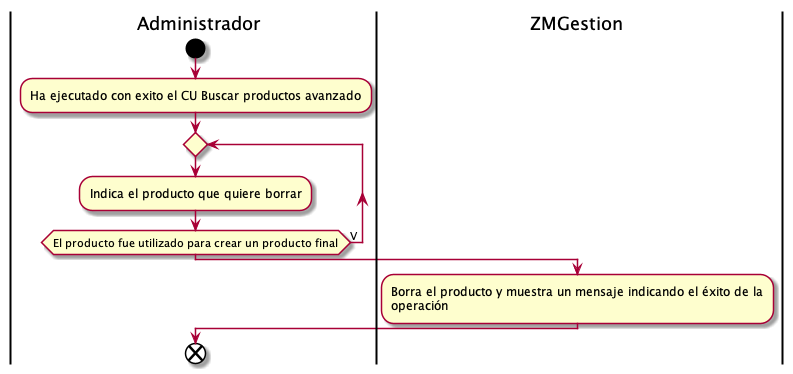

The diagram above was rendered by PlantUML. Its source (embedded in the PNG):
@startuml borrarProducto
|Administrador|
start
:Ha ejecutado con exito el CU Buscar productos avanzado;
repeat
:Indica el producto que quiere borrar;
repeat while(El producto fue utilizado para crear un producto final) is (V)
|ZMGestion|
:Borra el producto y muestra un mensaje indicando el éxito de la 
operación;
|Administrador|
end
@enduml